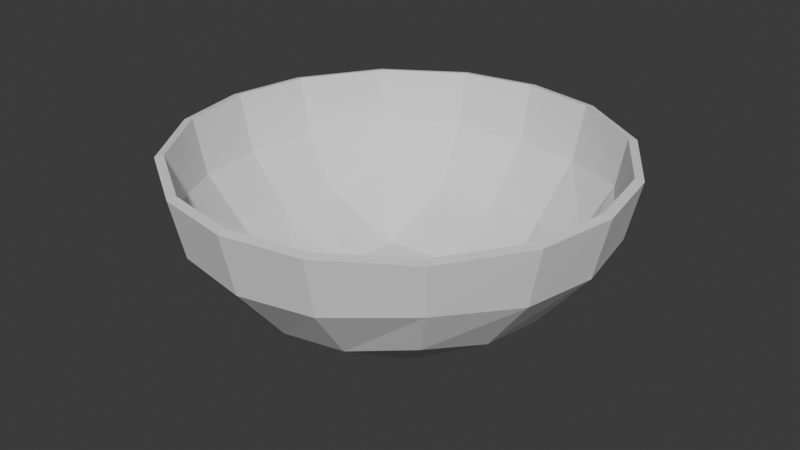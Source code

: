 # Source: bowl.blend  (saved by Blender 4.1.24; exported with 4.5.12 LTS)
import bpy
from mathutils import Matrix  # noqa: F401  (used for matrix-valued properties, if any)

bpy.ops.wm.read_factory_settings(use_empty=True)
scene = bpy.context.scene
scene.name = 'Scene'

# ---- collections
col_collection = bpy.data.collections.new('Collection'); scene.collection.children.link(col_collection)

# ---- world
world_world = bpy.data.worlds.new('World'); scene.world = world_world
world_world.use_nodes = True; world_world.node_tree.nodes.clear()
_N = world_world.node_tree.nodes; _L = world_world.node_tree.links
n0 = _N.new('ShaderNodeOutputWorld'); n0.name = 'World Output'; n0.location = (300, 300)
n1 = _N.new('ShaderNodeBackground'); n1.name = 'Background'; n1.location = (10, 300)
n1.inputs[0].default_value = (0.05088, 0.05088, 0.05088, 1.0)
_L.new(n1.outputs[0], n0.inputs[0])
n0.is_active_output = True
world_world.color = (0.05088, 0.05088, 0.05088)
world_world.use_sun_shadow = False
world_world.sun_shadow_jitter_overblur = 0.0

# ---- meshes
me_roundcube = bpy.data.meshes.new('Roundcube')
me_roundcube.from_pydata([(0.5774, 0.5774, -0.5435), (0.2887, 0.677, -0.6213), (-2.22e-16, 0.7071, -0.6449), (-0.2887, 0.677, -0.6213), (0.677, 0.677, -0.318), (0.3385, 0.878, -0.3569), (-2.22e-16, 0.9354, -0.3686), (-0.3385, 0.878, -0.3569), (0.7071, 0.7071, -0.09243), (0.3536, 0.9354, -0.09243), (-2.22e-16, 1.0, -0.09243), (-0.3536, 0.9354, -0.09243), (-0.5774, 0.5774, -0.5435), (-0.677, 0.2887, -0.6213), (-0.7071, 8.882e-16, -0.6449), (-0.677, -0.2887, -0.6213), (-0.677, 0.677, -0.318), (-0.878, 0.3385, -0.3569), (-0.9354, 8.882e-16, -0.3686), (-0.878, -0.3385, -0.3569), (-0.7071, 0.7071, -0.09243), (-0.9354, 0.3536, -0.09243), (-1.0, 8.882e-16, -0.09243), (-0.9354, -0.3536, -0.09243), (-0.5774, -0.5774, -0.5435), (-0.2887, -0.677, -0.6213), (-2.22e-16, -0.7071, -0.6449), (0.2887, -0.677, -0.6213), (-0.677, -0.677, -0.318), (-0.3385, -0.878, -0.3569), (-2.22e-16, -0.9354, -0.3686), (0.3385, -0.878, -0.3569), (-0.7071, -0.7071, -0.09243), (-0.3536, -0.9354, -0.09243), (-2.22e-16, -1.0, -0.09243), (0.3536, -0.9354, -0.09243), (0.5774, -0.5774, -0.5435), (0.677, -0.2887, -0.6213), (0.7071, 8.882e-16, -0.6449), (0.677, 0.2887, -0.6213), (0.677, -0.677, -0.318), (0.878, -0.3385, -0.3569), (0.9354, 8.882e-16, -0.3686), (0.878, 0.3385, -0.3569), (0.7071, -0.7071, -0.09243), (0.9354, -0.3536, -0.09243), (1.0, 8.882e-16, -0.09243), (0.9354, 0.3536, -0.09243), (0.3385, -0.3385, -0.8089), (-2.22e-16, -0.3536, -0.8089), (-0.3385, -0.3385, -0.8089), (0.3536, 8.882e-16, -0.8089), (-2.22e-16, 8.882e-16, -0.8089), (-0.3536, 8.882e-16, -0.8089), (0.3385, 0.3385, -0.8089), (-2.22e-16, 0.3536, -0.8089), (-0.3385, 0.3385, -0.8089), (0.5559, 0.5559, -0.5173), (0.2783, 0.6524, -0.5916), (-4.967e-10, 0.6818, -0.6139), (-0.2783, 0.6524, -0.5916), (0.6508, 0.6508, -0.303), (0.3253, 0.844, -0.3404), (8.084e-10, 0.8994, -0.3513), (-0.3253, 0.844, -0.3404), (0.6794, 0.6794, -0.08438), (0.3395, 0.899, -0.08391), (-2.22e-16, 0.961, -0.08343), (-0.3395, 0.899, -0.08391), (-0.5559, 0.5559, -0.5173), (-0.6524, 0.2783, -0.5916), (-0.6818, 8.882e-16, -0.6139), (-0.6524, -0.2783, -0.5916), (-0.6508, 0.6508, -0.303), (-0.844, 0.3253, -0.3404), (-0.8994, 8.882e-16, -0.3513), (-0.844, -0.3253, -0.3404), (-0.6794, 0.6794, -0.08438), (-0.899, 0.3395, -0.08391), (-0.961, 8.882e-16, -0.08343), (-0.899, -0.3395, -0.08391), (-0.5559, -0.5559, -0.5173), (-0.2783, -0.6524, -0.5916), (-7.947e-10, -0.6818, -0.6139), (0.2783, -0.6524, -0.5916), (-0.6508, -0.6508, -0.303), (-0.3253, -0.844, -0.3404), (-8.084e-10, -0.8994, -0.3513), (0.3253, -0.844, -0.3404), (-0.6794, -0.6794, -0.08438), (-0.3395, -0.899, -0.08391), (-2.22e-16, -0.961, -0.08343), (0.3395, -0.899, -0.08391), (0.5559, -0.5559, -0.5173), (0.6524, -0.2783, -0.5916), (0.6818, 8.882e-16, -0.6139), (0.6524, 0.2783, -0.5916), (0.6508, -0.6508, -0.303), (0.844, -0.3253, -0.3404), (0.8994, 8.882e-16, -0.3513), (0.844, 0.3253, -0.3404), (0.6794, -0.6794, -0.08438), (0.899, -0.3395, -0.08391), (0.961, 8.882e-16, -0.08343), (0.899, 0.3395, -0.08391), (0.3286, -0.3286, -0.7714), (-2.22e-16, -0.3439, -0.7701), (-0.3286, -0.3286, -0.7714), (0.3439, 8.882e-16, -0.7701), (-2.22e-16, 8.882e-16, -0.7689), (-0.3439, 8.882e-16, -0.7701), (0.3286, 0.3286, -0.7714), (-1.321e-09, 0.3439, -0.7701), (-0.3286, 0.3286, -0.7714)], [], [(0, 1, 5, 4), (1, 2, 6, 5), (2, 3, 7, 6), (3, 12, 16, 7), (4, 5, 9, 8), (5, 6, 10, 9), (6, 7, 11, 10), (7, 16, 20, 11), (12, 13, 17, 16), (13, 14, 18, 17), (14, 15, 19, 18), (15, 24, 28, 19), (16, 17, 21, 20), (17, 18, 22, 21), (18, 19, 23, 22), (19, 28, 32, 23), (24, 25, 29, 28), (25, 26, 30, 29), (26, 27, 31, 30), (27, 36, 40, 31), (28, 29, 33, 32), (29, 30, 34, 33), (30, 31, 35, 34), (31, 40, 44, 35), (36, 37, 41, 40), (37, 38, 42, 41), (38, 39, 43, 42), (39, 0, 4, 43), (40, 41, 45, 44), (41, 42, 46, 45), (42, 43, 47, 46), (43, 4, 8, 47), (36, 27, 48, 37), (27, 26, 49, 48), (26, 25, 50, 49), (25, 24, 15, 50), (37, 48, 51, 38), (48, 49, 52, 51), (49, 50, 53, 52), (50, 15, 14, 53), (38, 51, 54, 39), (51, 52, 55, 54), (52, 53, 56, 55), (53, 14, 13, 56), (39, 54, 1, 0), (54, 55, 2, 1), (55, 56, 3, 2), (56, 13, 12, 3), (57, 61, 62, 58), (58, 62, 63, 59), (59, 63, 64, 60), (60, 64, 73, 69), (61, 65, 66, 62), (62, 66, 67, 63), (63, 67, 68, 64), (64, 68, 77, 73), (69, 73, 74, 70), (70, 74, 75, 71), (71, 75, 76, 72), (72, 76, 85, 81), (73, 77, 78, 74), (74, 78, 79, 75), (75, 79, 80, 76), (76, 80, 89, 85), (81, 85, 86, 82), (82, 86, 87, 83), (83, 87, 88, 84), (84, 88, 97, 93), (85, 89, 90, 86), (86, 90, 91, 87), (87, 91, 92, 88), (88, 92, 101, 97), (93, 97, 98, 94), (94, 98, 99, 95), (95, 99, 100, 96), (96, 100, 61, 57), (97, 101, 102, 98), (98, 102, 103, 99), (99, 103, 104, 100), (100, 104, 65, 61), (93, 94, 105, 84), (84, 105, 106, 83), (83, 106, 107, 82), (82, 107, 72, 81), (94, 95, 108, 105), (105, 108, 109, 106), (106, 109, 110, 107), (107, 110, 71, 72), (95, 96, 111, 108), (108, 111, 112, 109), (109, 112, 113, 110), (110, 113, 70, 71), (96, 57, 58, 111), (111, 58, 59, 112), (112, 59, 60, 113), (113, 60, 69, 70), (8, 9, 66, 65), (10, 11, 68, 67), (20, 21, 78, 77), (22, 23, 80, 79), (32, 33, 90, 89), (34, 35, 92, 91), (44, 45, 102, 101), (46, 47, 104, 103), (9, 10, 67, 66), (11, 20, 77, 68), (21, 22, 79, 78), (23, 32, 89, 80), (33, 34, 91, 90), (35, 44, 101, 92), (45, 46, 103, 102), (47, 8, 65, 104)])
_uv = me_roundcube.uv_layers.new(name='UVMap')
_uv.uv.foreach_set('vector', [0.2256, 0.1153, 0.1858, 0.1548, 0.1441, 0.1075, 0.2139, 0.06451, 0.1858, 0.1548, 0.157, 0.195, 0.101, 0.1599, 0.1441, 0.1075, 0.157, 0.195, 0.1334, 0.2384, 0.07268, 0.2215, 0.101, 0.1599, 0.1334, 0.2384, 0.1153, 0.2914, 0.06448, 0.3031, 0.07268, 0.2215, 0.2139, 0.06451, 0.1441, 0.1075, 0.1044, 0.05805, 0.2017, 0.01147, 0.1441, 0.1075, 0.101, 0.1599, 0.0445, 0.1245, 0.1044, 0.05805, 0.101, 0.1599, 0.07268, 0.2215, 0.01085, 0.2074, 0.0445, 0.1245, 0.07268, 0.2215, 0.06448, 0.3031, 0.01144, 0.3153, 0.01085, 0.2074, 0.1153, 0.2914, 0.1547, 0.3312, 0.1075, 0.3729, 0.06448, 0.3031, 0.1547, 0.3312, 0.1949, 0.36, 0.1599, 0.416, 0.1075, 0.3729, 0.1949, 0.36, 0.2384, 0.3836, 0.2215, 0.4443, 0.1599, 0.416, 0.2384, 0.3836, 0.2914, 0.4017, 0.3031, 0.4525, 0.2215, 0.4443, 0.06448, 0.3031, 0.1075, 0.3729, 0.058, 0.4126, 0.01144, 0.3153, 0.1075, 0.3729, 0.1599, 0.416, 0.1244, 0.4725, 0.058, 0.4126, 0.1599, 0.416, 0.2215, 0.4443, 0.2073, 0.5062, 0.1244, 0.4725, 0.2215, 0.4443, 0.3031, 0.4525, 0.3153, 0.5056, 0.2073, 0.5062, 0.2914, 0.4017, 0.3312, 0.3623, 0.3729, 0.4095, 0.3031, 0.4525, 0.3312, 0.3623, 0.36, 0.3221, 0.416, 0.3571, 0.3729, 0.4095, 0.36, 0.3221, 0.3836, 0.2787, 0.4443, 0.2955, 0.416, 0.3571, 0.3836, 0.2787, 0.4017, 0.2256, 0.4525, 0.2139, 0.4443, 0.2955, 0.3031, 0.4525, 0.3729, 0.4095, 0.4126, 0.459, 0.3153, 0.5056, 0.3729, 0.4095, 0.416, 0.3571, 0.4725, 0.3925, 0.4126, 0.459, 0.416, 0.3571, 0.4443, 0.2955, 0.5061, 0.3097, 0.4725, 0.3925, 0.4443, 0.2955, 0.4525, 0.2139, 0.5055, 0.2018, 0.5061, 0.3097, 0.4017, 0.2256, 0.3622, 0.1858, 0.4095, 0.1441, 0.4525, 0.2139, 0.3622, 0.1858, 0.3221, 0.157, 0.3571, 0.101, 0.4095, 0.1441, 0.3221, 0.157, 0.2786, 0.1334, 0.2955, 0.0727, 0.3571, 0.101, 0.2786, 0.1334, 0.2256, 0.1153, 0.2139, 0.06451, 0.2955, 0.0727, 0.4525, 0.2139, 0.4095, 0.1441, 0.459, 0.1044, 0.5055, 0.2018, 0.4095, 0.1441, 0.3571, 0.101, 0.3925, 0.0445, 0.459, 0.1044, 0.3571, 0.101, 0.2955, 0.0727, 0.3096, 0.01085, 0.3925, 0.0445, 0.2955, 0.0727, 0.2139, 0.06451, 0.2017, 0.01147, 0.3096, 0.01085, 0.4017, 0.2256, 0.3836, 0.2787, 0.3317, 0.2417, 0.3622, 0.1858, 0.3836, 0.2787, 0.36, 0.3221, 0.3064, 0.2885, 0.3317, 0.2417, 0.36, 0.3221, 0.3312, 0.3623, 0.2753, 0.3317, 0.3064, 0.2885, 0.3312, 0.3623, 0.2914, 0.4017, 0.2384, 0.3836, 0.2753, 0.3317, 0.3622, 0.1858, 0.3317, 0.2417, 0.2885, 0.2106, 0.3221, 0.157, 0.3317, 0.2417, 0.3064, 0.2885, 0.2585, 0.2585, 0.2885, 0.2106, 0.3064, 0.2885, 0.2753, 0.3317, 0.2285, 0.3065, 0.2585, 0.2585, 0.2753, 0.3317, 0.2384, 0.3836, 0.1949, 0.36, 0.2285, 0.3065, 0.3221, 0.157, 0.2885, 0.2106, 0.2417, 0.1853, 0.2786, 0.1334, 0.2885, 0.2106, 0.2585, 0.2585, 0.2105, 0.2285, 0.2417, 0.1853, 0.2585, 0.2585, 0.2285, 0.3065, 0.1853, 0.2753, 0.2105, 0.2285, 0.2285, 0.3065, 0.1949, 0.36, 0.1547, 0.3312, 0.1853, 0.2753, 0.2786, 0.1334, 0.2417, 0.1853, 0.1858, 0.1548, 0.2256, 0.1153, 0.2417, 0.1853, 0.2105, 0.2285, 0.157, 0.195, 0.1858, 0.1548, 0.2105, 0.2285, 0.1853, 0.2753, 0.1334, 0.2384, 0.157, 0.195, 0.1853, 0.2753, 0.1547, 0.3312, 0.1153, 0.2914, 0.1334, 0.2384, 0.6162, 0.2152, 0.5669, 0.2061, 0.6047, 0.1368, 0.6529, 0.1745, 0.6529, 0.1745, 0.6047, 0.1368, 0.6548, 0.09077, 0.6914, 0.1441, 0.6914, 0.1441, 0.6548, 0.09077, 0.7157, 0.06044, 0.7336, 0.119, 0.7336, 0.119, 0.7157, 0.06044, 0.7939, 0.04997, 0.7848, 0.09927, 0.5669, 0.2061, 0.517, 0.1969, 0.5534, 0.1018, 0.6047, 0.1368, 0.6047, 0.1368, 0.5534, 0.1018, 0.6161, 0.03462, 0.6548, 0.09077, 0.6548, 0.09077, 0.6161, 0.03462, 0.7013, -1.42e-10, 0.7157, 0.06044, 0.7157, 0.06044, 0.7013, -1.42e-10, 0.8031, -9.047e-09, 0.7939, 0.04997, 0.7848, 0.09927, 0.7939, 0.04997, 0.8632, 0.08769, 0.8255, 0.136, 0.8255, 0.136, 0.8632, 0.08769, 0.9092, 0.1378, 0.8559, 0.1745, 0.8559, 0.1745, 0.9092, 0.1378, 0.9396, 0.1987, 0.881, 0.2166, 0.881, 0.2166, 0.9396, 0.1987, 0.95, 0.2769, 0.9007, 0.2678, 0.7939, 0.04997, 0.8031, -9.047e-09, 0.8982, 0.0364, 0.8632, 0.08769, 0.8632, 0.08769, 0.8982, 0.0364, 0.9654, 0.09916, 0.9092, 0.1378, 0.9092, 0.1378, 0.9654, 0.09916, 1.0, 0.1843, 0.9396, 0.1987, 0.9396, 0.1987, 1.0, 0.1843, 1.0, 0.2861, 0.95, 0.2769, 0.9007, 0.2678, 0.95, 0.2769, 0.9123, 0.3462, 0.864, 0.3086, 0.864, 0.3086, 0.9123, 0.3462, 0.8622, 0.3923, 0.8255, 0.339, 0.8255, 0.339, 0.8622, 0.3923, 0.8013, 0.4226, 0.7834, 0.3641, 0.7834, 0.3641, 0.8013, 0.4226, 0.7231, 0.4331, 0.7322, 0.3838, 0.95, 0.2769, 1.0, 0.2861, 0.9636, 0.3813, 0.9123, 0.3462, 0.9123, 0.3462, 0.9636, 0.3813, 0.9008, 0.4484, 0.8622, 0.3923, 0.8622, 0.3923, 0.9008, 0.4484, 0.8157, 0.483, 0.8013, 0.4226, 0.8013, 0.4226, 0.8157, 0.483, 0.7139, 0.483, 0.7231, 0.4331, 0.7322, 0.3838, 0.7231, 0.4331, 0.6538, 0.3953, 0.6914, 0.3471, 0.6914, 0.3471, 0.6538, 0.3953, 0.6077, 0.3452, 0.661, 0.3086, 0.661, 0.3086, 0.6077, 0.3452, 0.5774, 0.2843, 0.6359, 0.2664, 0.6359, 0.2664, 0.5774, 0.2843, 0.5669, 0.2061, 0.6162, 0.2152, 0.7231, 0.4331, 0.7139, 0.483, 0.6187, 0.4466, 0.6538, 0.3953, 0.6538, 0.3953, 0.6187, 0.4466, 0.5516, 0.3839, 0.6077, 0.3452, 0.6077, 0.3452, 0.5516, 0.3839, 0.517, 0.2987, 0.5774, 0.2843, 0.5774, 0.2843, 0.517, 0.2987, 0.517, 0.1969, 0.5669, 0.2061, 0.7322, 0.3838, 0.6914, 0.3471, 0.7449, 0.315, 0.7834, 0.3641, 0.7834, 0.3641, 0.7449, 0.315, 0.7905, 0.288, 0.8255, 0.339, 0.8255, 0.339, 0.7905, 0.288, 0.832, 0.2551, 0.864, 0.3086, 0.864, 0.3086, 0.832, 0.2551, 0.881, 0.2166, 0.9007, 0.2678, 0.6914, 0.3471, 0.661, 0.3086, 0.712, 0.2735, 0.7449, 0.315, 0.7449, 0.315, 0.712, 0.2735, 0.7585, 0.2415, 0.7905, 0.288, 0.7905, 0.288, 0.7585, 0.2415, 0.805, 0.2095, 0.832, 0.2551, 0.832, 0.2551, 0.805, 0.2095, 0.8559, 0.1745, 0.881, 0.2166, 0.661, 0.3086, 0.6359, 0.2664, 0.685, 0.2279, 0.712, 0.2735, 0.712, 0.2735, 0.685, 0.2279, 0.7265, 0.195, 0.7585, 0.2415, 0.7585, 0.2415, 0.7265, 0.195, 0.7721, 0.168, 0.805, 0.2095, 0.805, 0.2095, 0.7721, 0.168, 0.8255, 0.136, 0.8559, 0.1745, 0.6359, 0.2664, 0.6162, 0.2152, 0.6529, 0.1745, 0.685, 0.2279, 0.685, 0.2279, 0.6529, 0.1745, 0.6914, 0.1441, 0.7265, 0.195, 0.7265, 0.195, 0.6914, 0.1441, 0.7336, 0.119, 0.7721, 0.168, 0.7721, 0.168, 0.7336, 0.119, 0.7848, 0.09927, 0.8255, 0.136, 0.2017, 0.01147, 0.1044, 0.05805, 0.09796, 0.04909, 0.1991, 3.323e-05, 0.0445, 0.1245, 0.01085, 0.2074, -1.575e-09, 0.2055, 0.03578, 0.119, 0.01144, 0.3153, 0.058, 0.4126, 0.04904, 0.419, -6.139e-09, 0.3179, 0.1244, 0.4725, 0.2073, 0.5062, 0.2055, 0.517, 0.119, 0.4813, 0.3153, 0.5056, 0.4126, 0.459, 0.419, 0.4679, 0.3179, 0.517, 0.4725, 0.3925, 0.5061, 0.3097, 0.517, 0.3115, 0.4812, 0.398, 0.5055, 0.2018, 0.459, 0.1044, 0.4679, 0.09799, 0.517, 0.1991, 0.3925, 0.0445, 0.3096, 0.01085, 0.3115, -2.846e-08, 0.398, 0.03577, 0.1044, 0.05805, 0.0445, 0.1245, 0.03578, 0.119, 0.09796, 0.04909, 0.01085, 0.2074, 0.01144, 0.3153, -6.139e-09, 0.3179, -1.575e-09, 0.2055, 0.058, 0.4126, 0.1244, 0.4725, 0.119, 0.4813, 0.04904, 0.419, 0.2073, 0.5062, 0.3153, 0.5056, 0.3179, 0.517, 0.2055, 0.517, 0.4126, 0.459, 0.4725, 0.3925, 0.4812, 0.398, 0.419, 0.4679, 0.5061, 0.3097, 0.5055, 0.2018, 0.517, 0.1991, 0.517, 0.3115, 0.459, 0.1044, 0.3925, 0.0445, 0.398, 0.03577, 0.4679, 0.09799, 0.3096, 0.01085, 0.2017, 0.01147, 0.1991, 3.323e-05, 0.3115, -2.846e-08])
me_roundcube.update()

# ---- objects
ob_roundcube = bpy.data.objects.new('Roundcube', me_roundcube)

# ---- transforms, parenting, visibility, modifiers, constraints
ob_roundcube.location = (0.0, 0.0, 0.2504)
ob_roundcube.scale = (0.3117, 0.3117, 0.3117)

# ---- collection membership
col_collection.objects.link(ob_roundcube)

# ---- scene / render settings (as saved in the file)
scene.frame_start = 1; scene.frame_end = 250; scene.frame_set(1)
scene.render.engine = 'BLENDER_EEVEE_NEXT'
scene.cycles.sampling_pattern = 'TABULATED_SOBOL'
scene.eevee.ray_tracing_options.trace_max_roughness = 0.0
bpy.context.view_layer.update()

# ---- added for rendering (the .blend has no active camera and no usable light): camera, sun
cam_auto = bpy.data.cameras.new('AutoCamera')
cam_auto.lens = 50.0
cam_auto.sensor_width = 36.0
cam_auto.clip_end = 1000.0
ob_auto_camera = bpy.data.objects.new('AutoCamera', cam_auto)
scene.collection.objects.link(ob_auto_camera)
ob_auto_camera.location = (0.842169, -1.0106, 0.785065)
ob_auto_camera.rotation_euler = (1.09748, -7.21219e-08, 0.694738)
scene.camera = ob_auto_camera
light_auto_sun = bpy.data.lights.new('AutoSun', 'SUN')
light_auto_sun.energy = 3.0
light_auto_sun.angle = 0.0523599
ob_auto_sun = bpy.data.objects.new('AutoSun', light_auto_sun)
scene.collection.objects.link(ob_auto_sun)
ob_auto_sun.rotation_euler = (0.872665, 0.174533, 0.523599)
bpy.context.view_layer.update()
